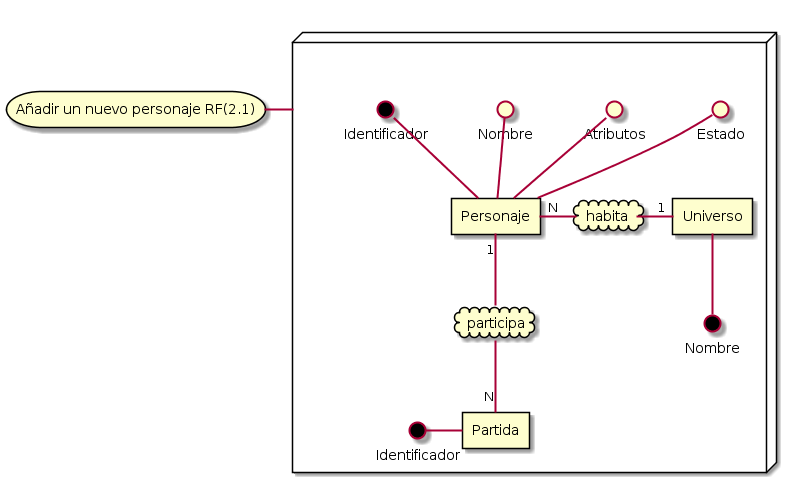

The diagram above was rendered by PlantUML. Its source (embedded in the PNG):
@startuml
storage "Añadir un nuevo personaje RF(2.1)" as r
node " " as hex {
    rectangle "Personaje" as pj
    rectangle "Partida" as p
    rectangle "Universo" as u

    cloud "participa" as participa
    cloud "habita" as habita

    participa =up= "1" pj
    participa =down= "N" p
    habita =left= "N" pj
    habita =right= "1" u


    interface "Identificador" as idpj #black
    interface "Nombre" as nombpj
    interface "Atributos" as atri
    interface "Estado" as estado
    pj =up= idpj
    pj =up= nombpj
    pj =up= atri
    pj =up= estado

    interface "Identificador" as idp #black
    p =left= idp

    interface "Nombre" as idu #black

    u =down= idu

}

hex =left= r
@enduml